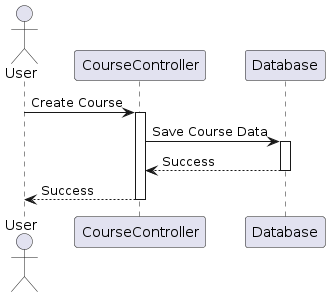

The diagram above was rendered by PlantUML. Its source (embedded in the PNG):
@startuml
actor User
participant CourseController
participant Database

User -> CourseController: Create Course
activate CourseController
CourseController -> Database: Save Course Data
activate Database
Database --> CourseController: Success
deactivate Database
CourseController --> User: Success
deactivate CourseController
@enduml